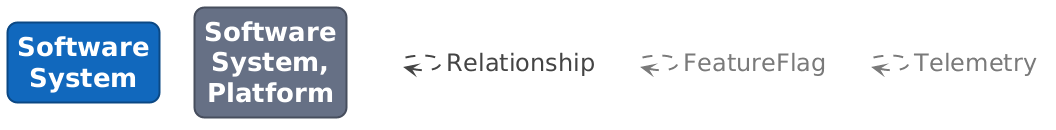

The diagram above was rendered by PlantUML. Its source (embedded in the PNG):
@startuml

set separator none
hide stereotype

<style>
  root {
    BackgroundColor: #ffffff;
    FontColor: #444444;
  }
  // Element,Software System
  .Element-RWxlbWVudCxTb2Z0d2FyZSBTeXN0ZW0= {
    BackgroundColor: #1168bd;
    LineColor: #0b4884;
    LineStyle: 0;
    LineThickness: 2;
    RoundCorner: 20;
    FontColor: #ffffff;
    FontSize: 24;
    HorizontalAlignment: center;
    Shadowing: 0;
    MaximumWidth: 200;
  }
  // Element,Software System,Platform
  .Element-RWxlbWVudCxTb2Z0d2FyZSBTeXN0ZW0sUGxhdGZvcm0= {
    BackgroundColor: #667085;
    LineColor: #474e5d;
    LineStyle: 0;
    LineThickness: 2;
    RoundCorner: 20;
    FontColor: #ffffff;
    FontSize: 24;
    HorizontalAlignment: center;
    Shadowing: 0;
    MaximumWidth: 200;
  }
  // Relationship
  .Relationship-UmVsYXRpb25zaGlw {
    LineThickness: 2;
    LineStyle: 10-10;
    LineColor: #444444;
    FontColor: #444444;
    FontSize: 24;
    MaximumWidth: 200;
  }
  // Relationship,FeatureFlag
  .Relationship-UmVsYXRpb25zaGlwLEZlYXR1cmVGbGFn {
    LineThickness: 2;
    LineStyle: 10-10;
    LineColor: #7a7a7a;
    FontColor: #7a7a7a;
    FontSize: 24;
    MaximumWidth: 200;
  }
  // Relationship,Telemetry
  .Relationship-UmVsYXRpb25zaGlwLFRlbGVtZXRyeQ== {
    LineThickness: 2;
    LineStyle: 10-10;
    LineColor: #7a7a7a;
    FontColor: #7a7a7a;
    FontSize: 24;
    MaximumWidth: 200;
  }
  // transparent element for relationships in legend
  .Element-Transparent {
    BackgroundColor: transparent;
    LineColor: transparent;
    FontColor: transparent;
  }
</style>

rectangle "==Software System" <<Element-RWxlbWVudCxTb2Z0d2FyZSBTeXN0ZW0=>>

rectangle "==Software System, Platform" <<Element-RWxlbWVudCxTb2Z0d2FyZSBTeXN0ZW0sUGxhdGZvcm0=>>

rectangle "." <<.Element-Transparent>> as 1
1 --> 1 <<Relationship-UmVsYXRpb25zaGlw>> : "Relationship"

rectangle "." <<.Element-Transparent>> as 2
2 --> 2 <<Relationship-UmVsYXRpb25zaGlwLEZlYXR1cmVGbGFn>> : "FeatureFlag"

rectangle "." <<.Element-Transparent>> as 3
3 --> 3 <<Relationship-UmVsYXRpb25zaGlwLFRlbGVtZXRyeQ==>> : "Telemetry"

@enduml